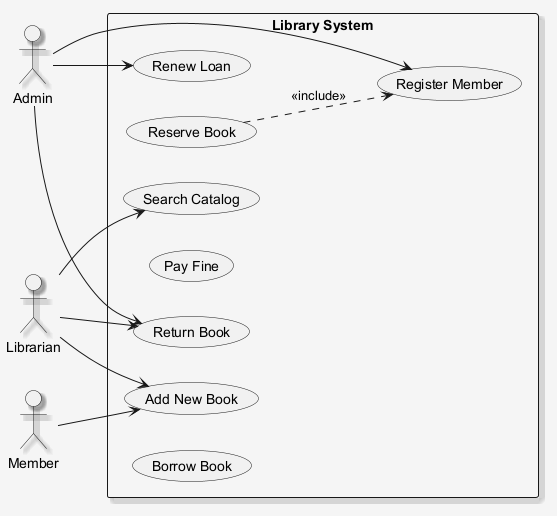

The diagram above was rendered by PlantUML. Its source (embedded in the PNG):
@startuml
skinparam shadowing false
skinparam backgroundColor #F5F5F5
skinparam shadowing true
left to right direction
actor "Admin" as A
actor "Librarian" as L
actor "Member" as M
rectangle "Library System" {
  usecase "Add New Book" as UC_AddNewBook
  usecase "Register Member" as UC_RegisterMember
  usecase "Reserve Book" as UC_ReserveBook
  usecase "Renew Loan" as UC_RenewLoan
  usecase "Pay Fine" as UC_PayFine
  usecase "Return Book" as UC_ReturnBook
  usecase "Search Catalog" as UC_SearchCatalog
  usecase "Borrow Book" as UC_BorrowBook
}
A --> UC_RenewLoan
A --> UC_ReturnBook
A --> UC_RegisterMember
L --> UC_ReturnBook
L --> UC_SearchCatalog
L --> UC_AddNewBook
M --> UC_AddNewBook
UC_ReserveBook ..> UC_RegisterMember : <<include>>
@enduml